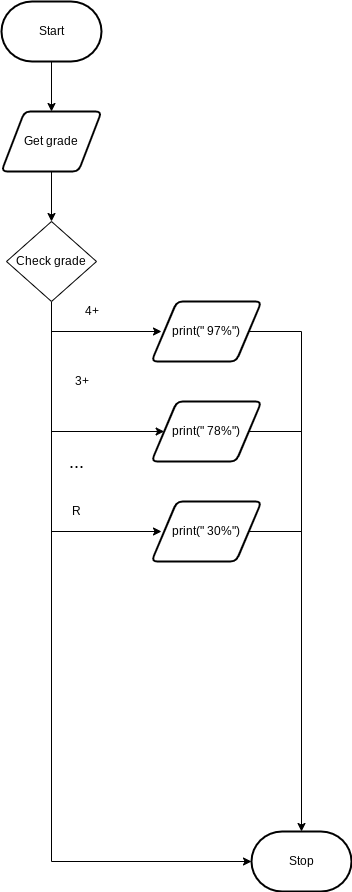

The diagram above was exported from draw.io. Its source (the exported page's mxGraphModel, read from the mxfile embedded in the PNG):
<mxGraphModel dx="594" dy="609" grid="1" gridSize="10" guides="1" tooltips="1" connect="1" arrows="1" fold="1" page="1" pageScale="1" pageWidth="827" pageHeight="1169" math="0" shadow="0">
  <root>
    <mxCell id="0" />
    <mxCell id="1" parent="0" />
    <mxCell id="3" style="edgeStyle=none;html=1;" parent="1" source="2" edge="1">
      <mxGeometry relative="1" as="geometry">
        <mxPoint x="290" y="140" as="targetPoint" />
      </mxGeometry>
    </mxCell>
    <mxCell id="2" value="Start" style="strokeWidth=2;html=1;shape=mxgraph.flowchart.terminator;whiteSpace=wrap;" parent="1" vertex="1">
      <mxGeometry x="240" y="30" width="100" height="60" as="geometry" />
    </mxCell>
    <mxCell id="21" value="Stop" style="strokeWidth=2;html=1;shape=mxgraph.flowchart.terminator;whiteSpace=wrap;" parent="1" vertex="1">
      <mxGeometry x="490" y="860" width="100" height="60" as="geometry" />
    </mxCell>
    <mxCell id="28" style="edgeStyle=none;html=1;" edge="1" parent="1" source="27">
      <mxGeometry relative="1" as="geometry">
        <mxPoint x="290" y="250" as="targetPoint" />
      </mxGeometry>
    </mxCell>
    <mxCell id="27" value="Get grade" style="shape=parallelogram;html=1;strokeWidth=2;perimeter=parallelogramPerimeter;whiteSpace=wrap;rounded=1;arcSize=12;size=0.23;" vertex="1" parent="1">
      <mxGeometry x="240" y="140" width="100" height="60" as="geometry" />
    </mxCell>
    <mxCell id="31" style="edgeStyle=elbowEdgeStyle;html=1;entryX=0;entryY=0.5;entryDx=0;entryDy=0;entryPerimeter=0;rounded=0;" edge="1" parent="1" source="30" target="21">
      <mxGeometry relative="1" as="geometry">
        <mxPoint x="290" y="890" as="targetPoint" />
        <Array as="points">
          <mxPoint x="290" y="630" />
        </Array>
      </mxGeometry>
    </mxCell>
    <mxCell id="30" value="Check grade" style="rhombus;whiteSpace=wrap;html=1;" vertex="1" parent="1">
      <mxGeometry x="245" y="250" width="90" height="80" as="geometry" />
    </mxCell>
    <mxCell id="32" value="" style="endArrow=classic;html=1;rounded=0;" edge="1" parent="1">
      <mxGeometry width="50" height="50" relative="1" as="geometry">
        <mxPoint x="290" y="360" as="sourcePoint" />
        <mxPoint x="400" y="360" as="targetPoint" />
      </mxGeometry>
    </mxCell>
    <mxCell id="42" style="edgeStyle=elbowEdgeStyle;rounded=0;html=1;entryX=0.5;entryY=0;entryDx=0;entryDy=0;entryPerimeter=0;fontSize=18;" edge="1" parent="1" source="33" target="21">
      <mxGeometry relative="1" as="geometry">
        <Array as="points">
          <mxPoint x="540" y="560" />
        </Array>
      </mxGeometry>
    </mxCell>
    <mxCell id="33" value="print(&quot; 97%&quot;)" style="shape=parallelogram;html=1;strokeWidth=2;perimeter=parallelogramPerimeter;whiteSpace=wrap;rounded=1;arcSize=12;size=0.23;" vertex="1" parent="1">
      <mxGeometry x="390" y="330" width="110" height="60" as="geometry" />
    </mxCell>
    <mxCell id="34" value="4+" style="text;html=1;align=center;verticalAlign=middle;resizable=0;points=[];autosize=1;strokeColor=none;fillColor=none;" vertex="1" parent="1">
      <mxGeometry x="315" y="330" width="30" height="20" as="geometry" />
    </mxCell>
    <mxCell id="35" value="" style="endArrow=classic;html=1;rounded=0;" edge="1" parent="1" target="36">
      <mxGeometry width="50" height="50" relative="1" as="geometry">
        <mxPoint x="290" y="460" as="sourcePoint" />
        <mxPoint x="390" y="420" as="targetPoint" />
      </mxGeometry>
    </mxCell>
    <mxCell id="36" value="print(&quot; 78%&quot;)" style="shape=parallelogram;html=1;strokeWidth=2;perimeter=parallelogramPerimeter;whiteSpace=wrap;rounded=1;arcSize=12;size=0.23;" vertex="1" parent="1">
      <mxGeometry x="390" y="430" width="110" height="60" as="geometry" />
    </mxCell>
    <mxCell id="37" value="3+" style="text;html=1;align=center;verticalAlign=middle;resizable=0;points=[];autosize=1;strokeColor=none;fillColor=none;" vertex="1" parent="1">
      <mxGeometry x="305" y="400" width="30" height="20" as="geometry" />
    </mxCell>
    <mxCell id="38" value="&lt;font style=&quot;font-size: 18px&quot;&gt;...&lt;/font&gt;" style="text;html=1;align=center;verticalAlign=middle;resizable=0;points=[];autosize=1;strokeColor=none;fillColor=none;" vertex="1" parent="1">
      <mxGeometry x="300" y="480" width="30" height="20" as="geometry" />
    </mxCell>
    <mxCell id="39" value="" style="endArrow=classic;html=1;rounded=0;" edge="1" parent="1">
      <mxGeometry width="50" height="50" relative="1" as="geometry">
        <mxPoint x="290" y="560" as="sourcePoint" />
        <mxPoint x="400" y="560" as="targetPoint" />
      </mxGeometry>
    </mxCell>
    <mxCell id="40" value="print(&quot; 30%&quot;)" style="shape=parallelogram;html=1;strokeWidth=2;perimeter=parallelogramPerimeter;whiteSpace=wrap;rounded=1;arcSize=12;size=0.23;" vertex="1" parent="1">
      <mxGeometry x="390" y="530" width="110" height="60" as="geometry" />
    </mxCell>
    <mxCell id="41" value="R" style="text;html=1;align=center;verticalAlign=middle;resizable=0;points=[];autosize=1;strokeColor=none;fillColor=none;" vertex="1" parent="1">
      <mxGeometry x="305" y="530" width="20" height="20" as="geometry" />
    </mxCell>
    <mxCell id="43" value="" style="endArrow=none;html=1;rounded=0;fontSize=18;exitX=1;exitY=0.5;exitDx=0;exitDy=0;" edge="1" parent="1" source="36">
      <mxGeometry width="50" height="50" relative="1" as="geometry">
        <mxPoint x="280" y="650" as="sourcePoint" />
        <mxPoint x="540" y="460" as="targetPoint" />
      </mxGeometry>
    </mxCell>
    <mxCell id="44" value="" style="endArrow=none;html=1;rounded=0;fontSize=18;" edge="1" parent="1" source="40">
      <mxGeometry width="50" height="50" relative="1" as="geometry">
        <mxPoint x="497.3499999999999" y="470" as="sourcePoint" />
        <mxPoint x="540" y="560" as="targetPoint" />
      </mxGeometry>
    </mxCell>
  </root>
</mxGraphModel>